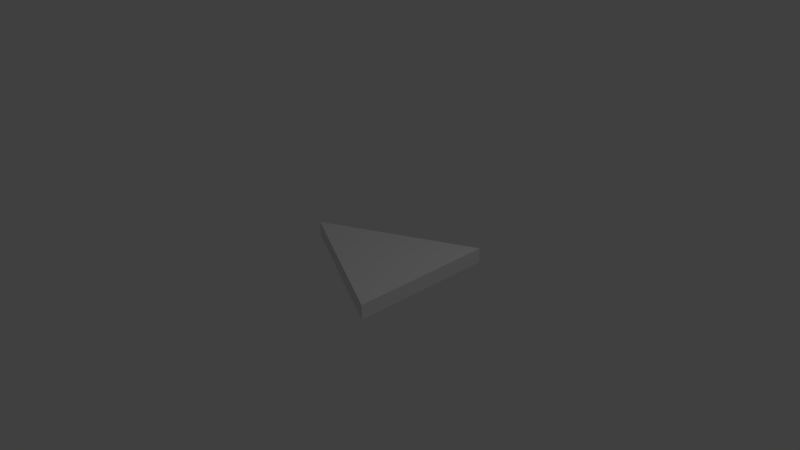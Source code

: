 # Source: pickup.blend  (saved by Blender 2.78.0; exported with 4.5.12 LTS)
import bpy
from mathutils import Matrix  # noqa: F401  (used for matrix-valued properties, if any)

bpy.ops.wm.read_factory_settings(use_empty=True)
scene = bpy.context.scene
scene.name = 'Scene'

# ---- collections
col_collection_1 = bpy.data.collections.new('Collection 1'); scene.collection.children.link(col_collection_1)

# ---- materials (node trees are filled in below, after node groups)
mat_material = bpy.data.materials.new('Material')
mat_material.alpha_threshold = 0.0
mat_material.use_transparent_shadow = False
mat_material.roughness = 0.5
mat_material.line_color = (0.0, 0.0, 0.0, 1.0)

# ---- material node trees

# ---- world
world_world = bpy.data.worlds.new('World'); scene.world = world_world
world_world.color = (0.05088, 0.05088, 0.05088)
world_world.use_sun_shadow = False
world_world.sun_shadow_jitter_overblur = 0.0
world_world.cycles.sampling_method = 'MANUAL'

# ---- cameras
cam_camera = bpy.data.cameras.new('Camera')
cam_camera.clip_end = 100.0
cam_camera.lens = 35.0
cam_camera.sensor_width = 32.0
cam_camera.sensor_height = 18.0
cam_camera.ortho_scale = 7.314
cam_camera.dof.focus_distance = 0.0
cam_camera.dof.aperture_fstop = 128.0

# ---- lights
light_lamp = bpy.data.lights.new('Lamp', 'POINT')
light_lamp.transmission_factor = 0.0
light_lamp.cutoff_distance = 30.0
light_lamp.energy = 100.0
light_lamp.shadow_buffer_clip_start = 1.001
light_lamp.shadow_soft_size = 0.1
light_lamp.shadow_maximum_resolution = 0.006
light_lamp.use_absolute_resolution = True

# ---- meshes
me_cube = bpy.data.meshes.new('Cube')
me_cube.from_pydata([(1.0, 1.0, -1.0), (1.0, -1.0, -1.0), (-1.0, -1.0, -1.0), (-1.0, 1.0, -1.0), (1.0, -5.662e-07, 1.0), (-1.0, 1.788e-07, 1.0)], [], [(0, 1, 2, 3), (0, 4, 1), (1, 4, 5, 2), (2, 5, 3), (4, 0, 3, 5)])
me_cube.materials.append(mat_material)
me_cube.use_remesh_preserve_volume = False
me_cube.use_remesh_preserve_attributes = False
me_cube.use_mirror_vertex_groups = False
me_cube.update()

# ---- objects
ob_cube = bpy.data.objects.new('Cube', me_cube)
ob_lamp = bpy.data.objects.new('Lamp', light_lamp)
ob_camera = bpy.data.objects.new('Camera', cam_camera)

# ---- transforms, parenting, visibility, modifiers, constraints
ob_cube.location = (0.0, 0.0, 0.0)
ob_cube.rotation_euler = (0.0, -1.571, 0.0)
ob_cube.scale = (0.1, 1.0, 1.0)
ob_cube.lock_rotations_4d = False
ob_cube.empty_display_type = 'ARROWS'
ob_cube.lineart.crease_threshold = 0.0
ob_lamp.location = (4.076, 1.005, 5.904)
ob_lamp.rotation_euler = (0.6503, 0.05522, 1.866)
ob_lamp.lock_rotations_4d = False
ob_lamp.empty_display_type = 'ARROWS'
ob_lamp.color = (0.0, 0.0, 0.0, 0.0)
ob_lamp.lineart.crease_threshold = 0.0
ob_camera.location = (7.481, -6.508, 5.344)
ob_camera.rotation_euler = (1.109, 0.0, 0.8149)
ob_camera.lock_rotations_4d = False
ob_camera.empty_display_type = 'ARROWS'
ob_camera.color = (0.0, 0.0, 0.0, 0.0)
ob_camera.display_type = 'WIRE'
ob_camera.lineart.crease_threshold = 0.0

# ---- collection membership
col_collection_1.objects.link(ob_cube)
col_collection_1.objects.link(ob_lamp)
col_collection_1.objects.link(ob_camera)

# ---- scene / render settings (as saved in the file)
scene.camera = ob_camera
scene.frame_start = 1; scene.frame_end = 250; scene.frame_set(1)
scene.render.engine = 'BLENDER_EEVEE_NEXT'
scene.render.resolution_percentage = 50
scene.render.dither_intensity = 0.0
scene.cycles.use_denoising = False
scene.cycles.samples = 128
scene.cycles.sampling_pattern = 'TABULATED_SOBOL'
scene.cycles.light_sampling_threshold = 0.0
scene.cycles.use_adaptive_sampling = False
scene.cycles.use_light_tree = False
scene.cycles.blur_glossy = 0.0
scene.cycles.sample_clamp_indirect = 0.0
scene.view_settings.view_transform = 'Standard'
bpy.context.view_layer.update()
